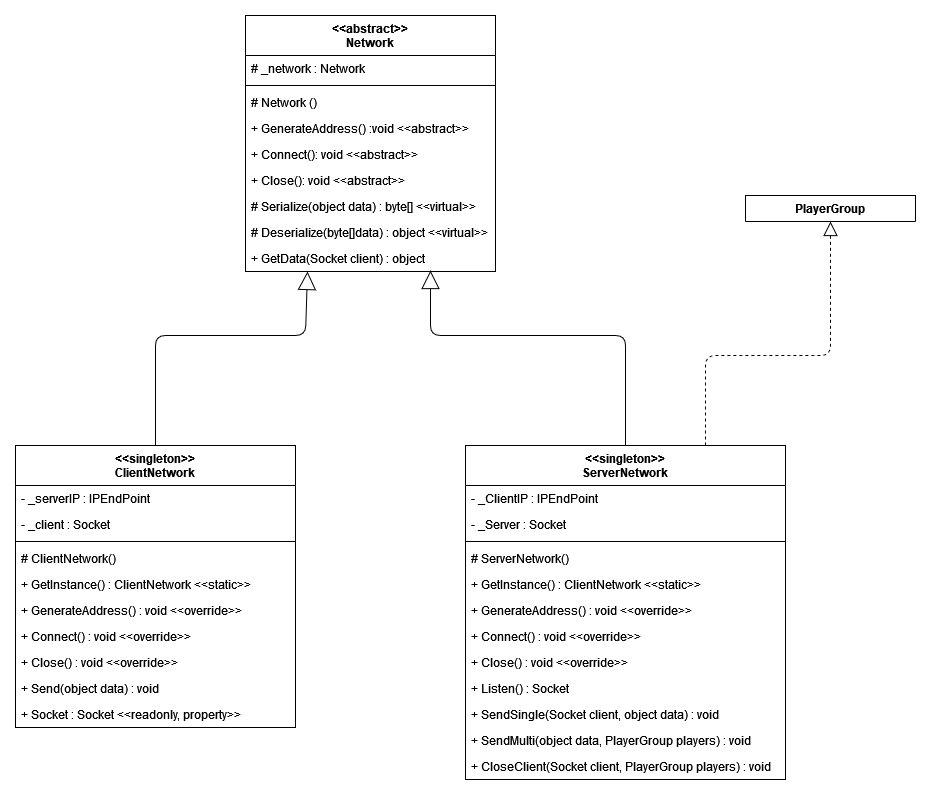

The diagram above was exported from draw.io. Its source (the exported page's mxGraphModel, read from the mxfile embedded in the PNG):
<mxGraphModel dx="1524" dy="2153" grid="1" gridSize="10" guides="1" tooltips="1" connect="1" arrows="1" fold="1" page="1" pageScale="1" pageWidth="850" pageHeight="1100" math="0" shadow="0">
  <root>
    <mxCell id="0" />
    <mxCell id="1" parent="0" />
    <mxCell id="Iqc3-pvfV4KzDP0xNfjB-49" value="&lt;&lt;abstract&gt;&gt;&#10;Network" style="swimlane;fontStyle=1;align=center;verticalAlign=top;childLayout=stackLayout;horizontal=1;startSize=40;horizontalStack=0;resizeParent=1;resizeParentMax=0;resizeLast=0;collapsible=1;marginBottom=0;" vertex="1" parent="1">
      <mxGeometry x="1730" y="-70" width="250" height="256" as="geometry" />
    </mxCell>
    <mxCell id="Iqc3-pvfV4KzDP0xNfjB-50" value="# _network : Network" style="text;strokeColor=none;fillColor=none;align=left;verticalAlign=top;spacingLeft=4;spacingRight=4;overflow=hidden;rotatable=0;points=[[0,0.5],[1,0.5]];portConstraint=eastwest;" vertex="1" parent="Iqc3-pvfV4KzDP0xNfjB-49">
      <mxGeometry y="40" width="250" height="26" as="geometry" />
    </mxCell>
    <mxCell id="Iqc3-pvfV4KzDP0xNfjB-51" value="" style="line;strokeWidth=1;fillColor=none;align=left;verticalAlign=middle;spacingTop=-1;spacingLeft=3;spacingRight=3;rotatable=0;labelPosition=right;points=[];portConstraint=eastwest;" vertex="1" parent="Iqc3-pvfV4KzDP0xNfjB-49">
      <mxGeometry y="66" width="250" height="8" as="geometry" />
    </mxCell>
    <mxCell id="Iqc3-pvfV4KzDP0xNfjB-52" value="# Network ()" style="text;strokeColor=none;fillColor=none;align=left;verticalAlign=top;spacingLeft=4;spacingRight=4;overflow=hidden;rotatable=0;points=[[0,0.5],[1,0.5]];portConstraint=eastwest;" vertex="1" parent="Iqc3-pvfV4KzDP0xNfjB-49">
      <mxGeometry y="74" width="250" height="26" as="geometry" />
    </mxCell>
    <mxCell id="Iqc3-pvfV4KzDP0xNfjB-53" value="+ GenerateAddress() :void &lt;&lt;abstract&gt;&gt;" style="text;strokeColor=none;fillColor=none;align=left;verticalAlign=top;spacingLeft=4;spacingRight=4;overflow=hidden;rotatable=0;points=[[0,0.5],[1,0.5]];portConstraint=eastwest;" vertex="1" parent="Iqc3-pvfV4KzDP0xNfjB-49">
      <mxGeometry y="100" width="250" height="26" as="geometry" />
    </mxCell>
    <mxCell id="Iqc3-pvfV4KzDP0xNfjB-54" value="+ Connect(): void &lt;&lt;abstract&gt;&gt;" style="text;strokeColor=none;fillColor=none;align=left;verticalAlign=top;spacingLeft=4;spacingRight=4;overflow=hidden;rotatable=0;points=[[0,0.5],[1,0.5]];portConstraint=eastwest;" vertex="1" parent="Iqc3-pvfV4KzDP0xNfjB-49">
      <mxGeometry y="126" width="250" height="26" as="geometry" />
    </mxCell>
    <mxCell id="Iqc3-pvfV4KzDP0xNfjB-55" value="+ Close(): void &lt;&lt;abstract&gt;&gt;" style="text;strokeColor=none;fillColor=none;align=left;verticalAlign=top;spacingLeft=4;spacingRight=4;overflow=hidden;rotatable=0;points=[[0,0.5],[1,0.5]];portConstraint=eastwest;" vertex="1" parent="Iqc3-pvfV4KzDP0xNfjB-49">
      <mxGeometry y="152" width="250" height="26" as="geometry" />
    </mxCell>
    <mxCell id="Iqc3-pvfV4KzDP0xNfjB-56" value="# Serialize(object data) : byte[] &lt;&lt;virtual&gt;&gt;" style="text;strokeColor=none;fillColor=none;align=left;verticalAlign=top;spacingLeft=4;spacingRight=4;overflow=hidden;rotatable=0;points=[[0,0.5],[1,0.5]];portConstraint=eastwest;" vertex="1" parent="Iqc3-pvfV4KzDP0xNfjB-49">
      <mxGeometry y="178" width="250" height="26" as="geometry" />
    </mxCell>
    <mxCell id="Iqc3-pvfV4KzDP0xNfjB-57" value="# Deserialize(byte[]data) : object &lt;&lt;virtual&gt;&gt;" style="text;strokeColor=none;fillColor=none;align=left;verticalAlign=top;spacingLeft=4;spacingRight=4;overflow=hidden;rotatable=0;points=[[0,0.5],[1,0.5]];portConstraint=eastwest;" vertex="1" parent="Iqc3-pvfV4KzDP0xNfjB-49">
      <mxGeometry y="204" width="250" height="26" as="geometry" />
    </mxCell>
    <mxCell id="Iqc3-pvfV4KzDP0xNfjB-58" value="+ GetData(Socket client) : object" style="text;strokeColor=none;fillColor=none;align=left;verticalAlign=top;spacingLeft=4;spacingRight=4;overflow=hidden;rotatable=0;points=[[0,0.5],[1,0.5]];portConstraint=eastwest;" vertex="1" parent="Iqc3-pvfV4KzDP0xNfjB-49">
      <mxGeometry y="230" width="250" height="26" as="geometry" />
    </mxCell>
    <mxCell id="Iqc3-pvfV4KzDP0xNfjB-59" value="&lt;&lt;singleton&gt;&gt;&#10;ClientNetwork" style="swimlane;fontStyle=1;align=center;verticalAlign=top;childLayout=stackLayout;horizontal=1;startSize=40;horizontalStack=0;resizeParent=1;resizeParentMax=0;resizeLast=0;collapsible=1;marginBottom=0;" vertex="1" parent="1">
      <mxGeometry x="1500" y="360" width="280" height="282" as="geometry" />
    </mxCell>
    <mxCell id="Iqc3-pvfV4KzDP0xNfjB-60" value="- _serverIP : IPEndPoint" style="text;strokeColor=none;fillColor=none;align=left;verticalAlign=top;spacingLeft=4;spacingRight=4;overflow=hidden;rotatable=0;points=[[0,0.5],[1,0.5]];portConstraint=eastwest;" vertex="1" parent="Iqc3-pvfV4KzDP0xNfjB-59">
      <mxGeometry y="40" width="280" height="26" as="geometry" />
    </mxCell>
    <mxCell id="Iqc3-pvfV4KzDP0xNfjB-61" value="- _client : Socket" style="text;strokeColor=none;fillColor=none;align=left;verticalAlign=top;spacingLeft=4;spacingRight=4;overflow=hidden;rotatable=0;points=[[0,0.5],[1,0.5]];portConstraint=eastwest;" vertex="1" parent="Iqc3-pvfV4KzDP0xNfjB-59">
      <mxGeometry y="66" width="280" height="26" as="geometry" />
    </mxCell>
    <mxCell id="Iqc3-pvfV4KzDP0xNfjB-62" value="" style="line;strokeWidth=1;fillColor=none;align=left;verticalAlign=middle;spacingTop=-1;spacingLeft=3;spacingRight=3;rotatable=0;labelPosition=right;points=[];portConstraint=eastwest;" vertex="1" parent="Iqc3-pvfV4KzDP0xNfjB-59">
      <mxGeometry y="92" width="280" height="8" as="geometry" />
    </mxCell>
    <mxCell id="Iqc3-pvfV4KzDP0xNfjB-63" value="# ClientNetwork()" style="text;strokeColor=none;fillColor=none;align=left;verticalAlign=top;spacingLeft=4;spacingRight=4;overflow=hidden;rotatable=0;points=[[0,0.5],[1,0.5]];portConstraint=eastwest;" vertex="1" parent="Iqc3-pvfV4KzDP0xNfjB-59">
      <mxGeometry y="100" width="280" height="26" as="geometry" />
    </mxCell>
    <mxCell id="Iqc3-pvfV4KzDP0xNfjB-64" value="+ GetInstance() : ClientNetwork &lt;&lt;static&gt;&gt;" style="text;strokeColor=none;fillColor=none;align=left;verticalAlign=top;spacingLeft=4;spacingRight=4;overflow=hidden;rotatable=0;points=[[0,0.5],[1,0.5]];portConstraint=eastwest;" vertex="1" parent="Iqc3-pvfV4KzDP0xNfjB-59">
      <mxGeometry y="126" width="280" height="26" as="geometry" />
    </mxCell>
    <mxCell id="Iqc3-pvfV4KzDP0xNfjB-65" value="+ GenerateAddress() : void &lt;&lt;override&gt;&gt;" style="text;strokeColor=none;fillColor=none;align=left;verticalAlign=top;spacingLeft=4;spacingRight=4;overflow=hidden;rotatable=0;points=[[0,0.5],[1,0.5]];portConstraint=eastwest;" vertex="1" parent="Iqc3-pvfV4KzDP0xNfjB-59">
      <mxGeometry y="152" width="280" height="26" as="geometry" />
    </mxCell>
    <mxCell id="Iqc3-pvfV4KzDP0xNfjB-66" value="+ Connect() : void &lt;&lt;override&gt;&gt;" style="text;strokeColor=none;fillColor=none;align=left;verticalAlign=top;spacingLeft=4;spacingRight=4;overflow=hidden;rotatable=0;points=[[0,0.5],[1,0.5]];portConstraint=eastwest;" vertex="1" parent="Iqc3-pvfV4KzDP0xNfjB-59">
      <mxGeometry y="178" width="280" height="26" as="geometry" />
    </mxCell>
    <mxCell id="Iqc3-pvfV4KzDP0xNfjB-67" value="+ Close() : void &lt;&lt;override&gt;&gt;" style="text;strokeColor=none;fillColor=none;align=left;verticalAlign=top;spacingLeft=4;spacingRight=4;overflow=hidden;rotatable=0;points=[[0,0.5],[1,0.5]];portConstraint=eastwest;" vertex="1" parent="Iqc3-pvfV4KzDP0xNfjB-59">
      <mxGeometry y="204" width="280" height="26" as="geometry" />
    </mxCell>
    <mxCell id="Iqc3-pvfV4KzDP0xNfjB-68" value="+ Send(object data) : void" style="text;strokeColor=none;fillColor=none;align=left;verticalAlign=top;spacingLeft=4;spacingRight=4;overflow=hidden;rotatable=0;points=[[0,0.5],[1,0.5]];portConstraint=eastwest;" vertex="1" parent="Iqc3-pvfV4KzDP0xNfjB-59">
      <mxGeometry y="230" width="280" height="26" as="geometry" />
    </mxCell>
    <mxCell id="Iqc3-pvfV4KzDP0xNfjB-69" value="+ Socket : Socket &lt;&lt;readonly, property&gt;&gt;" style="text;strokeColor=none;fillColor=none;align=left;verticalAlign=top;spacingLeft=4;spacingRight=4;overflow=hidden;rotatable=0;points=[[0,0.5],[1,0.5]];portConstraint=eastwest;" vertex="1" parent="Iqc3-pvfV4KzDP0xNfjB-59">
      <mxGeometry y="256" width="280" height="26" as="geometry" />
    </mxCell>
    <mxCell id="Iqc3-pvfV4KzDP0xNfjB-70" value="" style="endArrow=block;endSize=16;endFill=0;html=1;exitX=0.5;exitY=0;exitDx=0;exitDy=0;entryX=0.248;entryY=1;entryDx=0;entryDy=0;entryPerimeter=0;" edge="1" parent="1" source="Iqc3-pvfV4KzDP0xNfjB-59" target="Iqc3-pvfV4KzDP0xNfjB-58">
      <mxGeometry width="160" relative="1" as="geometry">
        <mxPoint x="1770" y="340" as="sourcePoint" />
        <mxPoint x="1930" y="340" as="targetPoint" />
        <Array as="points">
          <mxPoint x="1640" y="250" />
          <mxPoint x="1790" y="250" />
        </Array>
      </mxGeometry>
    </mxCell>
    <mxCell id="Iqc3-pvfV4KzDP0xNfjB-71" value="&lt;&lt;singleton&gt;&gt;&#10;ServerNetwork" style="swimlane;fontStyle=1;align=center;verticalAlign=top;childLayout=stackLayout;horizontal=1;startSize=40;horizontalStack=0;resizeParent=1;resizeParentMax=0;resizeLast=0;collapsible=1;marginBottom=0;" vertex="1" parent="1">
      <mxGeometry x="1950" y="360" width="320" height="334" as="geometry" />
    </mxCell>
    <mxCell id="Iqc3-pvfV4KzDP0xNfjB-72" value="- _ClientIP : IPEndPoint" style="text;strokeColor=none;fillColor=none;align=left;verticalAlign=top;spacingLeft=4;spacingRight=4;overflow=hidden;rotatable=0;points=[[0,0.5],[1,0.5]];portConstraint=eastwest;" vertex="1" parent="Iqc3-pvfV4KzDP0xNfjB-71">
      <mxGeometry y="40" width="320" height="26" as="geometry" />
    </mxCell>
    <mxCell id="Iqc3-pvfV4KzDP0xNfjB-73" value="- _Server : Socket" style="text;strokeColor=none;fillColor=none;align=left;verticalAlign=top;spacingLeft=4;spacingRight=4;overflow=hidden;rotatable=0;points=[[0,0.5],[1,0.5]];portConstraint=eastwest;" vertex="1" parent="Iqc3-pvfV4KzDP0xNfjB-71">
      <mxGeometry y="66" width="320" height="26" as="geometry" />
    </mxCell>
    <mxCell id="Iqc3-pvfV4KzDP0xNfjB-74" value="" style="line;strokeWidth=1;fillColor=none;align=left;verticalAlign=middle;spacingTop=-1;spacingLeft=3;spacingRight=3;rotatable=0;labelPosition=right;points=[];portConstraint=eastwest;" vertex="1" parent="Iqc3-pvfV4KzDP0xNfjB-71">
      <mxGeometry y="92" width="320" height="8" as="geometry" />
    </mxCell>
    <mxCell id="Iqc3-pvfV4KzDP0xNfjB-75" value="# ServerNetwork()" style="text;strokeColor=none;fillColor=none;align=left;verticalAlign=top;spacingLeft=4;spacingRight=4;overflow=hidden;rotatable=0;points=[[0,0.5],[1,0.5]];portConstraint=eastwest;" vertex="1" parent="Iqc3-pvfV4KzDP0xNfjB-71">
      <mxGeometry y="100" width="320" height="26" as="geometry" />
    </mxCell>
    <mxCell id="Iqc3-pvfV4KzDP0xNfjB-76" value="+ GetInstance() : ClientNetwork &lt;&lt;static&gt;&gt;" style="text;strokeColor=none;fillColor=none;align=left;verticalAlign=top;spacingLeft=4;spacingRight=4;overflow=hidden;rotatable=0;points=[[0,0.5],[1,0.5]];portConstraint=eastwest;" vertex="1" parent="Iqc3-pvfV4KzDP0xNfjB-71">
      <mxGeometry y="126" width="320" height="26" as="geometry" />
    </mxCell>
    <mxCell id="Iqc3-pvfV4KzDP0xNfjB-77" value="+ GenerateAddress() : void &lt;&lt;override&gt;&gt;" style="text;strokeColor=none;fillColor=none;align=left;verticalAlign=top;spacingLeft=4;spacingRight=4;overflow=hidden;rotatable=0;points=[[0,0.5],[1,0.5]];portConstraint=eastwest;" vertex="1" parent="Iqc3-pvfV4KzDP0xNfjB-71">
      <mxGeometry y="152" width="320" height="26" as="geometry" />
    </mxCell>
    <mxCell id="Iqc3-pvfV4KzDP0xNfjB-78" value="+ Connect() : void &lt;&lt;override&gt;&gt;" style="text;strokeColor=none;fillColor=none;align=left;verticalAlign=top;spacingLeft=4;spacingRight=4;overflow=hidden;rotatable=0;points=[[0,0.5],[1,0.5]];portConstraint=eastwest;" vertex="1" parent="Iqc3-pvfV4KzDP0xNfjB-71">
      <mxGeometry y="178" width="320" height="26" as="geometry" />
    </mxCell>
    <mxCell id="Iqc3-pvfV4KzDP0xNfjB-79" value="+ Close() : void &lt;&lt;override&gt;&gt;" style="text;strokeColor=none;fillColor=none;align=left;verticalAlign=top;spacingLeft=4;spacingRight=4;overflow=hidden;rotatable=0;points=[[0,0.5],[1,0.5]];portConstraint=eastwest;" vertex="1" parent="Iqc3-pvfV4KzDP0xNfjB-71">
      <mxGeometry y="204" width="320" height="26" as="geometry" />
    </mxCell>
    <mxCell id="Iqc3-pvfV4KzDP0xNfjB-80" value="+ Listen() : Socket " style="text;strokeColor=none;fillColor=none;align=left;verticalAlign=top;spacingLeft=4;spacingRight=4;overflow=hidden;rotatable=0;points=[[0,0.5],[1,0.5]];portConstraint=eastwest;" vertex="1" parent="Iqc3-pvfV4KzDP0xNfjB-71">
      <mxGeometry y="230" width="320" height="26" as="geometry" />
    </mxCell>
    <mxCell id="Iqc3-pvfV4KzDP0xNfjB-81" value="+ SendSingle(Socket client, object data) : void" style="text;strokeColor=none;fillColor=none;align=left;verticalAlign=top;spacingLeft=4;spacingRight=4;overflow=hidden;rotatable=0;points=[[0,0.5],[1,0.5]];portConstraint=eastwest;" vertex="1" parent="Iqc3-pvfV4KzDP0xNfjB-71">
      <mxGeometry y="256" width="320" height="26" as="geometry" />
    </mxCell>
    <mxCell id="Iqc3-pvfV4KzDP0xNfjB-82" value="+ SendMulti(object data, PlayerGroup players) : void" style="text;strokeColor=none;fillColor=none;align=left;verticalAlign=top;spacingLeft=4;spacingRight=4;overflow=hidden;rotatable=0;points=[[0,0.5],[1,0.5]];portConstraint=eastwest;" vertex="1" parent="Iqc3-pvfV4KzDP0xNfjB-71">
      <mxGeometry y="282" width="320" height="26" as="geometry" />
    </mxCell>
    <mxCell id="Iqc3-pvfV4KzDP0xNfjB-83" value="+ CloseClient(Socket client, PlayerGroup players) : void" style="text;strokeColor=none;fillColor=none;align=left;verticalAlign=top;spacingLeft=4;spacingRight=4;overflow=hidden;rotatable=0;points=[[0,0.5],[1,0.5]];portConstraint=eastwest;" vertex="1" parent="Iqc3-pvfV4KzDP0xNfjB-71">
      <mxGeometry y="308" width="320" height="26" as="geometry" />
    </mxCell>
    <mxCell id="Iqc3-pvfV4KzDP0xNfjB-84" value="" style="endArrow=block;endSize=16;endFill=0;html=1;entryX=0.74;entryY=0.962;entryDx=0;entryDy=0;entryPerimeter=0;exitX=0.5;exitY=0;exitDx=0;exitDy=0;" edge="1" parent="1" source="Iqc3-pvfV4KzDP0xNfjB-71" target="Iqc3-pvfV4KzDP0xNfjB-58">
      <mxGeometry width="160" relative="1" as="geometry">
        <mxPoint x="1870" y="220" as="sourcePoint" />
        <mxPoint x="2030" y="220" as="targetPoint" />
        <Array as="points">
          <mxPoint x="2110" y="250" />
          <mxPoint x="1915" y="250" />
        </Array>
      </mxGeometry>
    </mxCell>
    <mxCell id="Iqc3-pvfV4KzDP0xNfjB-85" value="PlayerGroup" style="swimlane;fontStyle=1;align=center;verticalAlign=top;childLayout=stackLayout;horizontal=1;startSize=26;horizontalStack=0;resizeParent=1;resizeParentMax=0;resizeLast=0;collapsible=1;marginBottom=0;" vertex="1" collapsed="1" parent="1">
      <mxGeometry x="2230" y="110" width="170" height="26" as="geometry">
        <mxRectangle x="860" y="430" width="160" height="34" as="alternateBounds" />
      </mxGeometry>
    </mxCell>
    <mxCell id="Iqc3-pvfV4KzDP0xNfjB-86" value="" style="line;strokeWidth=1;fillColor=none;align=left;verticalAlign=middle;spacingTop=-1;spacingLeft=3;spacingRight=3;rotatable=0;labelPosition=right;points=[];portConstraint=eastwest;" vertex="1" parent="Iqc3-pvfV4KzDP0xNfjB-85">
      <mxGeometry y="26" width="170" height="8" as="geometry" />
    </mxCell>
    <mxCell id="Iqc3-pvfV4KzDP0xNfjB-87" value="" style="endArrow=block;dashed=1;endFill=0;endSize=12;html=1;exitX=0.75;exitY=0;exitDx=0;exitDy=0;entryX=0.5;entryY=1;entryDx=0;entryDy=0;" edge="1" parent="1" source="Iqc3-pvfV4KzDP0xNfjB-71" target="Iqc3-pvfV4KzDP0xNfjB-85">
      <mxGeometry width="160" relative="1" as="geometry">
        <mxPoint x="2140" y="310" as="sourcePoint" />
        <mxPoint x="2300" y="310" as="targetPoint" />
        <Array as="points">
          <mxPoint x="2190" y="270" />
          <mxPoint x="2315" y="270" />
        </Array>
      </mxGeometry>
    </mxCell>
  </root>
</mxGraphModel>